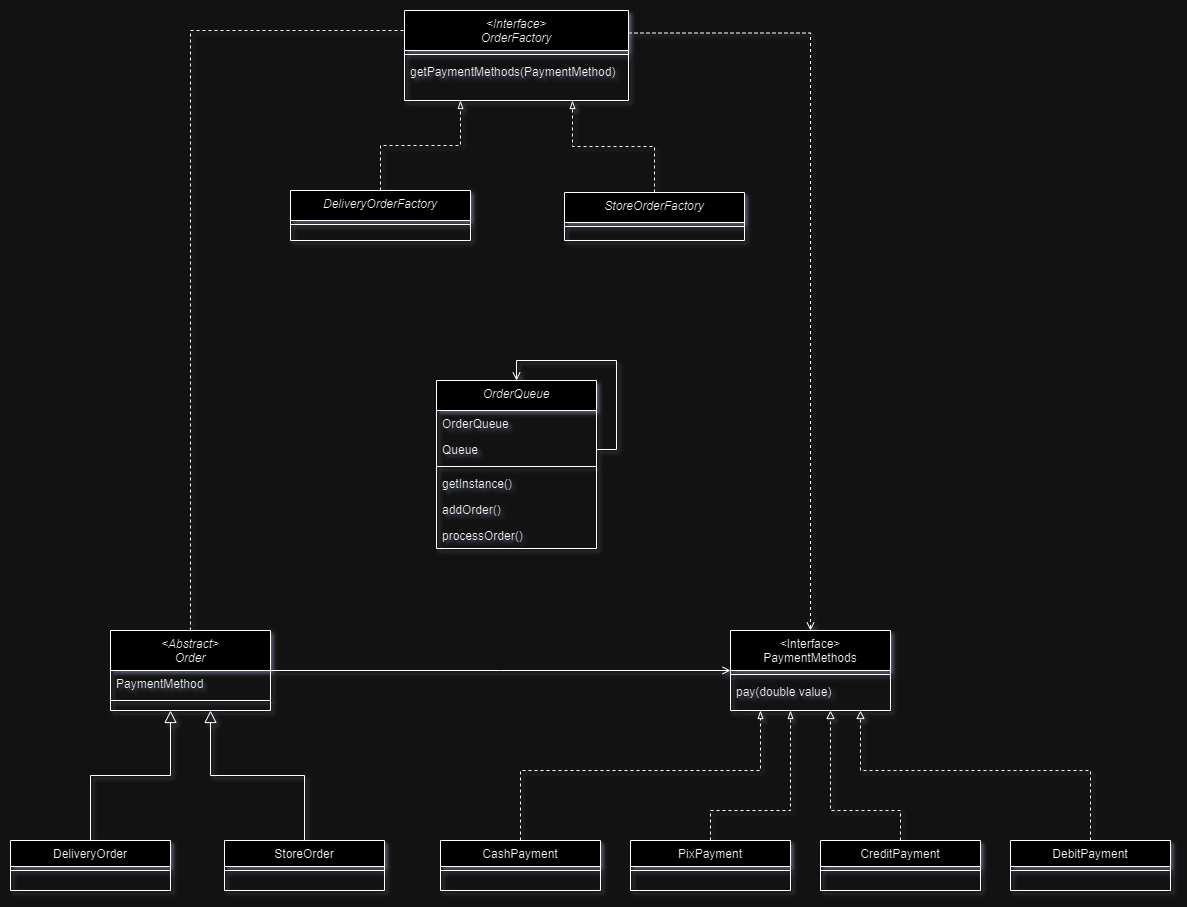

The diagram above was exported from draw.io. Its source (the exported page's mxGraphModel, read from the mxfile embedded in the PNG):
<mxGraphModel dx="839" dy="1691" grid="1" gridSize="10" guides="1" tooltips="1" connect="1" arrows="0" fold="1" page="1" pageScale="1" pageWidth="827" pageHeight="1169" math="0" shadow="0">
  <root>
    <mxCell id="WIyWlLk6GJQsqaUBKTNV-0" />
    <mxCell id="WIyWlLk6GJQsqaUBKTNV-1" parent="WIyWlLk6GJQsqaUBKTNV-0" />
    <mxCell id="MJeu_H8gKyBQQM7LgWVH-34" style="edgeStyle=orthogonalEdgeStyle;rounded=0;orthogonalLoop=1;jettySize=auto;html=1;entryX=0;entryY=0.25;entryDx=0;entryDy=0;dashed=1;" edge="1" parent="WIyWlLk6GJQsqaUBKTNV-1" source="zkfFHV4jXpPFQw0GAbJ--0" target="MJeu_H8gKyBQQM7LgWVH-16">
      <mxGeometry relative="1" as="geometry">
        <Array as="points">
          <mxPoint x="300" y="-470" />
          <mxPoint x="522" y="-470" />
          <mxPoint x="522" y="-468" />
        </Array>
      </mxGeometry>
    </mxCell>
    <mxCell id="zkfFHV4jXpPFQw0GAbJ--0" value="&lt;Abstract&gt;&#10;Order" style="swimlane;fontStyle=2;align=center;verticalAlign=top;childLayout=stackLayout;horizontal=1;startSize=40;horizontalStack=0;resizeParent=1;resizeLast=0;collapsible=1;marginBottom=0;rounded=0;shadow=0;strokeWidth=1;" parent="WIyWlLk6GJQsqaUBKTNV-1" vertex="1">
      <mxGeometry x="220" y="130" width="160" height="80" as="geometry">
        <mxRectangle x="230" y="140" width="160" height="26" as="alternateBounds" />
      </mxGeometry>
    </mxCell>
    <mxCell id="zkfFHV4jXpPFQw0GAbJ--1" value="PaymentMethod" style="text;align=left;verticalAlign=top;spacingLeft=4;spacingRight=4;overflow=hidden;rotatable=0;points=[[0,0.5],[1,0.5]];portConstraint=eastwest;" parent="zkfFHV4jXpPFQw0GAbJ--0" vertex="1">
      <mxGeometry y="40" width="160" height="26" as="geometry" />
    </mxCell>
    <mxCell id="zkfFHV4jXpPFQw0GAbJ--4" value="" style="line;html=1;strokeWidth=1;align=left;verticalAlign=middle;spacingTop=-1;spacingLeft=3;spacingRight=3;rotatable=0;labelPosition=right;points=[];portConstraint=eastwest;" parent="zkfFHV4jXpPFQw0GAbJ--0" vertex="1">
      <mxGeometry y="66" width="160" height="8" as="geometry" />
    </mxCell>
    <mxCell id="zkfFHV4jXpPFQw0GAbJ--6" value="DeliveryOrder" style="swimlane;fontStyle=0;align=center;verticalAlign=top;childLayout=stackLayout;horizontal=1;startSize=26;horizontalStack=0;resizeParent=1;resizeLast=0;collapsible=1;marginBottom=0;rounded=0;shadow=0;strokeWidth=1;" parent="WIyWlLk6GJQsqaUBKTNV-1" vertex="1">
      <mxGeometry x="120" y="340" width="160" height="50" as="geometry">
        <mxRectangle x="130" y="380" width="160" height="26" as="alternateBounds" />
      </mxGeometry>
    </mxCell>
    <mxCell id="zkfFHV4jXpPFQw0GAbJ--9" value="" style="line;html=1;strokeWidth=1;align=left;verticalAlign=middle;spacingTop=-1;spacingLeft=3;spacingRight=3;rotatable=0;labelPosition=right;points=[];portConstraint=eastwest;" parent="zkfFHV4jXpPFQw0GAbJ--6" vertex="1">
      <mxGeometry y="26" width="160" height="8" as="geometry" />
    </mxCell>
    <mxCell id="zkfFHV4jXpPFQw0GAbJ--12" value="" style="endArrow=block;endSize=10;endFill=0;shadow=0;strokeWidth=1;rounded=0;curved=0;edgeStyle=elbowEdgeStyle;elbow=vertical;" parent="WIyWlLk6GJQsqaUBKTNV-1" source="zkfFHV4jXpPFQw0GAbJ--6" edge="1">
      <mxGeometry width="160" relative="1" as="geometry">
        <mxPoint x="200" y="203" as="sourcePoint" />
        <mxPoint x="280" y="210" as="targetPoint" />
      </mxGeometry>
    </mxCell>
    <mxCell id="zkfFHV4jXpPFQw0GAbJ--13" value="StoreOrder" style="swimlane;fontStyle=0;align=center;verticalAlign=top;childLayout=stackLayout;horizontal=1;startSize=26;horizontalStack=0;resizeParent=1;resizeLast=0;collapsible=1;marginBottom=0;rounded=0;shadow=0;strokeWidth=1;" parent="WIyWlLk6GJQsqaUBKTNV-1" vertex="1">
      <mxGeometry x="334" y="340" width="160" height="50" as="geometry">
        <mxRectangle x="340" y="380" width="170" height="26" as="alternateBounds" />
      </mxGeometry>
    </mxCell>
    <mxCell id="zkfFHV4jXpPFQw0GAbJ--15" value="" style="line;html=1;strokeWidth=1;align=left;verticalAlign=middle;spacingTop=-1;spacingLeft=3;spacingRight=3;rotatable=0;labelPosition=right;points=[];portConstraint=eastwest;" parent="zkfFHV4jXpPFQw0GAbJ--13" vertex="1">
      <mxGeometry y="26" width="160" height="8" as="geometry" />
    </mxCell>
    <mxCell id="zkfFHV4jXpPFQw0GAbJ--16" value="" style="endArrow=block;endSize=10;endFill=0;shadow=0;strokeWidth=1;rounded=0;curved=0;edgeStyle=elbowEdgeStyle;elbow=vertical;" parent="WIyWlLk6GJQsqaUBKTNV-1" source="zkfFHV4jXpPFQw0GAbJ--13" edge="1">
      <mxGeometry width="160" relative="1" as="geometry">
        <mxPoint x="210" y="373" as="sourcePoint" />
        <mxPoint x="320" y="210" as="targetPoint" />
      </mxGeometry>
    </mxCell>
    <mxCell id="zkfFHV4jXpPFQw0GAbJ--17" value="&lt;Interface&gt;&#10;PaymentMethods" style="swimlane;fontStyle=0;align=center;verticalAlign=top;childLayout=stackLayout;horizontal=1;startSize=40;horizontalStack=0;resizeParent=1;resizeLast=0;collapsible=1;marginBottom=0;rounded=0;shadow=0;strokeWidth=1;" parent="WIyWlLk6GJQsqaUBKTNV-1" vertex="1">
      <mxGeometry x="840" y="130" width="160" height="80" as="geometry">
        <mxRectangle x="550" y="140" width="160" height="26" as="alternateBounds" />
      </mxGeometry>
    </mxCell>
    <mxCell id="zkfFHV4jXpPFQw0GAbJ--23" value="" style="line;html=1;strokeWidth=1;align=left;verticalAlign=middle;spacingTop=-1;spacingLeft=3;spacingRight=3;rotatable=0;labelPosition=right;points=[];portConstraint=eastwest;" parent="zkfFHV4jXpPFQw0GAbJ--17" vertex="1">
      <mxGeometry y="40" width="160" height="8" as="geometry" />
    </mxCell>
    <mxCell id="zkfFHV4jXpPFQw0GAbJ--24" value="pay(double value)" style="text;align=left;verticalAlign=top;spacingLeft=4;spacingRight=4;overflow=hidden;rotatable=0;points=[[0,0.5],[1,0.5]];portConstraint=eastwest;" parent="zkfFHV4jXpPFQw0GAbJ--17" vertex="1">
      <mxGeometry y="48" width="160" height="22" as="geometry" />
    </mxCell>
    <mxCell id="zkfFHV4jXpPFQw0GAbJ--26" value="" style="endArrow=open;shadow=0;strokeWidth=1;rounded=0;curved=0;endFill=1;edgeStyle=elbowEdgeStyle;elbow=vertical;" parent="WIyWlLk6GJQsqaUBKTNV-1" source="zkfFHV4jXpPFQw0GAbJ--0" target="zkfFHV4jXpPFQw0GAbJ--17" edge="1">
      <mxGeometry x="0.5" y="41" relative="1" as="geometry">
        <mxPoint x="380" y="192" as="sourcePoint" />
        <mxPoint x="540" y="192" as="targetPoint" />
        <mxPoint x="-40" y="32" as="offset" />
      </mxGeometry>
    </mxCell>
    <mxCell id="MJeu_H8gKyBQQM7LgWVH-11" style="edgeStyle=orthogonalEdgeStyle;rounded=0;orthogonalLoop=1;jettySize=auto;html=1;dashed=1;endArrow=blockThin;endFill=0;" edge="1" parent="WIyWlLk6GJQsqaUBKTNV-1" source="MJeu_H8gKyBQQM7LgWVH-0">
      <mxGeometry relative="1" as="geometry">
        <mxPoint x="870" y="210" as="targetPoint" />
        <Array as="points">
          <mxPoint x="630" y="270" />
          <mxPoint x="870" y="270" />
        </Array>
      </mxGeometry>
    </mxCell>
    <mxCell id="MJeu_H8gKyBQQM7LgWVH-0" value="CashPayment" style="swimlane;fontStyle=0;align=center;verticalAlign=top;childLayout=stackLayout;horizontal=1;startSize=26;horizontalStack=0;resizeParent=1;resizeLast=0;collapsible=1;marginBottom=0;rounded=0;shadow=0;strokeWidth=1;" vertex="1" parent="WIyWlLk6GJQsqaUBKTNV-1">
      <mxGeometry x="550" y="340" width="160" height="50" as="geometry">
        <mxRectangle x="340" y="380" width="170" height="26" as="alternateBounds" />
      </mxGeometry>
    </mxCell>
    <mxCell id="MJeu_H8gKyBQQM7LgWVH-2" value="" style="line;html=1;strokeWidth=1;align=left;verticalAlign=middle;spacingTop=-1;spacingLeft=3;spacingRight=3;rotatable=0;labelPosition=right;points=[];portConstraint=eastwest;" vertex="1" parent="MJeu_H8gKyBQQM7LgWVH-0">
      <mxGeometry y="26" width="160" height="8" as="geometry" />
    </mxCell>
    <mxCell id="MJeu_H8gKyBQQM7LgWVH-12" style="edgeStyle=orthogonalEdgeStyle;rounded=0;orthogonalLoop=1;jettySize=auto;html=1;dashed=1;endArrow=blockThin;endFill=0;" edge="1" parent="WIyWlLk6GJQsqaUBKTNV-1" source="MJeu_H8gKyBQQM7LgWVH-3">
      <mxGeometry relative="1" as="geometry">
        <mxPoint x="900" y="210" as="targetPoint" />
        <Array as="points">
          <mxPoint x="820" y="310" />
          <mxPoint x="900" y="310" />
        </Array>
      </mxGeometry>
    </mxCell>
    <mxCell id="MJeu_H8gKyBQQM7LgWVH-3" value="PixPayment" style="swimlane;fontStyle=0;align=center;verticalAlign=top;childLayout=stackLayout;horizontal=1;startSize=26;horizontalStack=0;resizeParent=1;resizeLast=0;collapsible=1;marginBottom=0;rounded=0;shadow=0;strokeWidth=1;" vertex="1" parent="WIyWlLk6GJQsqaUBKTNV-1">
      <mxGeometry x="740" y="340" width="160" height="50" as="geometry">
        <mxRectangle x="340" y="380" width="170" height="26" as="alternateBounds" />
      </mxGeometry>
    </mxCell>
    <mxCell id="MJeu_H8gKyBQQM7LgWVH-4" value="" style="line;html=1;strokeWidth=1;align=left;verticalAlign=middle;spacingTop=-1;spacingLeft=3;spacingRight=3;rotatable=0;labelPosition=right;points=[];portConstraint=eastwest;" vertex="1" parent="MJeu_H8gKyBQQM7LgWVH-3">
      <mxGeometry y="26" width="160" height="8" as="geometry" />
    </mxCell>
    <mxCell id="MJeu_H8gKyBQQM7LgWVH-13" style="edgeStyle=orthogonalEdgeStyle;rounded=0;orthogonalLoop=1;jettySize=auto;html=1;dashed=1;endArrow=block;endFill=0;" edge="1" parent="WIyWlLk6GJQsqaUBKTNV-1" source="MJeu_H8gKyBQQM7LgWVH-5">
      <mxGeometry relative="1" as="geometry">
        <mxPoint x="940" y="210" as="targetPoint" />
        <Array as="points">
          <mxPoint x="1010" y="310" />
          <mxPoint x="940" y="310" />
        </Array>
      </mxGeometry>
    </mxCell>
    <mxCell id="MJeu_H8gKyBQQM7LgWVH-5" value="CreditPayment" style="swimlane;fontStyle=0;align=center;verticalAlign=top;childLayout=stackLayout;horizontal=1;startSize=26;horizontalStack=0;resizeParent=1;resizeLast=0;collapsible=1;marginBottom=0;rounded=0;shadow=0;strokeWidth=1;" vertex="1" parent="WIyWlLk6GJQsqaUBKTNV-1">
      <mxGeometry x="930" y="340" width="160" height="50" as="geometry">
        <mxRectangle x="340" y="380" width="170" height="26" as="alternateBounds" />
      </mxGeometry>
    </mxCell>
    <mxCell id="MJeu_H8gKyBQQM7LgWVH-6" value="" style="line;html=1;strokeWidth=1;align=left;verticalAlign=middle;spacingTop=-1;spacingLeft=3;spacingRight=3;rotatable=0;labelPosition=right;points=[];portConstraint=eastwest;" vertex="1" parent="MJeu_H8gKyBQQM7LgWVH-5">
      <mxGeometry y="26" width="160" height="8" as="geometry" />
    </mxCell>
    <mxCell id="MJeu_H8gKyBQQM7LgWVH-14" style="edgeStyle=orthogonalEdgeStyle;rounded=0;orthogonalLoop=1;jettySize=auto;html=1;dashed=1;endArrow=block;endFill=0;" edge="1" parent="WIyWlLk6GJQsqaUBKTNV-1" source="MJeu_H8gKyBQQM7LgWVH-7">
      <mxGeometry relative="1" as="geometry">
        <mxPoint x="970" y="210" as="targetPoint" />
        <Array as="points">
          <mxPoint x="1200" y="270" />
          <mxPoint x="970" y="270" />
        </Array>
      </mxGeometry>
    </mxCell>
    <mxCell id="MJeu_H8gKyBQQM7LgWVH-7" value="DebitPayment" style="swimlane;fontStyle=0;align=center;verticalAlign=top;childLayout=stackLayout;horizontal=1;startSize=26;horizontalStack=0;resizeParent=1;resizeLast=0;collapsible=1;marginBottom=0;rounded=0;shadow=0;strokeWidth=1;" vertex="1" parent="WIyWlLk6GJQsqaUBKTNV-1">
      <mxGeometry x="1120" y="340" width="160" height="50" as="geometry">
        <mxRectangle x="340" y="380" width="170" height="26" as="alternateBounds" />
      </mxGeometry>
    </mxCell>
    <mxCell id="MJeu_H8gKyBQQM7LgWVH-8" value="" style="line;html=1;strokeWidth=1;align=left;verticalAlign=middle;spacingTop=-1;spacingLeft=3;spacingRight=3;rotatable=0;labelPosition=right;points=[];portConstraint=eastwest;" vertex="1" parent="MJeu_H8gKyBQQM7LgWVH-7">
      <mxGeometry y="26" width="160" height="8" as="geometry" />
    </mxCell>
    <mxCell id="MJeu_H8gKyBQQM7LgWVH-16" value="&lt;Interface&gt;&#10;OrderFactory" style="swimlane;fontStyle=2;align=center;verticalAlign=top;childLayout=stackLayout;horizontal=1;startSize=40;horizontalStack=0;resizeParent=1;resizeLast=0;collapsible=1;marginBottom=0;rounded=0;shadow=0;strokeWidth=1;" vertex="1" parent="WIyWlLk6GJQsqaUBKTNV-1">
      <mxGeometry x="514" y="-490" width="224" height="90" as="geometry">
        <mxRectangle x="230" y="140" width="160" height="26" as="alternateBounds" />
      </mxGeometry>
    </mxCell>
    <mxCell id="MJeu_H8gKyBQQM7LgWVH-18" value="" style="line;html=1;strokeWidth=1;align=left;verticalAlign=middle;spacingTop=-1;spacingLeft=3;spacingRight=3;rotatable=0;labelPosition=right;points=[];portConstraint=eastwest;" vertex="1" parent="MJeu_H8gKyBQQM7LgWVH-16">
      <mxGeometry y="40" width="224" height="8" as="geometry" />
    </mxCell>
    <mxCell id="MJeu_H8gKyBQQM7LgWVH-19" value="getPaymentMethods(PaymentMethod)" style="text;align=left;verticalAlign=top;spacingLeft=4;spacingRight=4;overflow=hidden;rotatable=0;points=[[0,0.5],[1,0.5]];portConstraint=eastwest;" vertex="1" parent="MJeu_H8gKyBQQM7LgWVH-16">
      <mxGeometry y="48" width="224" height="26" as="geometry" />
    </mxCell>
    <mxCell id="MJeu_H8gKyBQQM7LgWVH-27" style="edgeStyle=orthogonalEdgeStyle;rounded=0;orthogonalLoop=1;jettySize=auto;html=1;entryX=0.25;entryY=1;entryDx=0;entryDy=0;endArrow=blockThin;endFill=0;dashed=1;" edge="1" parent="WIyWlLk6GJQsqaUBKTNV-1" source="MJeu_H8gKyBQQM7LgWVH-21" target="MJeu_H8gKyBQQM7LgWVH-16">
      <mxGeometry relative="1" as="geometry" />
    </mxCell>
    <mxCell id="MJeu_H8gKyBQQM7LgWVH-21" value="DeliveryOrderFactory" style="swimlane;fontStyle=2;align=center;verticalAlign=top;childLayout=stackLayout;horizontal=1;startSize=30;horizontalStack=0;resizeParent=1;resizeLast=0;collapsible=1;marginBottom=0;rounded=0;shadow=0;strokeWidth=1;" vertex="1" parent="WIyWlLk6GJQsqaUBKTNV-1">
      <mxGeometry x="400" y="-310" width="180" height="50" as="geometry">
        <mxRectangle x="230" y="140" width="160" height="26" as="alternateBounds" />
      </mxGeometry>
    </mxCell>
    <mxCell id="MJeu_H8gKyBQQM7LgWVH-22" value="" style="line;html=1;strokeWidth=1;align=left;verticalAlign=middle;spacingTop=-1;spacingLeft=3;spacingRight=3;rotatable=0;labelPosition=right;points=[];portConstraint=eastwest;" vertex="1" parent="MJeu_H8gKyBQQM7LgWVH-21">
      <mxGeometry y="30" width="180" height="8" as="geometry" />
    </mxCell>
    <mxCell id="MJeu_H8gKyBQQM7LgWVH-28" style="edgeStyle=orthogonalEdgeStyle;rounded=0;orthogonalLoop=1;jettySize=auto;html=1;entryX=0.75;entryY=1;entryDx=0;entryDy=0;endArrow=blockThin;endFill=0;dashed=1;" edge="1" parent="WIyWlLk6GJQsqaUBKTNV-1" source="MJeu_H8gKyBQQM7LgWVH-24" target="MJeu_H8gKyBQQM7LgWVH-16">
      <mxGeometry relative="1" as="geometry" />
    </mxCell>
    <mxCell id="MJeu_H8gKyBQQM7LgWVH-24" value="StoreOrderFactory" style="swimlane;fontStyle=2;align=center;verticalAlign=top;childLayout=stackLayout;horizontal=1;startSize=30;horizontalStack=0;resizeParent=1;resizeLast=0;collapsible=1;marginBottom=0;rounded=0;shadow=0;strokeWidth=1;" vertex="1" parent="WIyWlLk6GJQsqaUBKTNV-1">
      <mxGeometry x="674" y="-308" width="180" height="48" as="geometry">
        <mxRectangle x="230" y="140" width="160" height="26" as="alternateBounds" />
      </mxGeometry>
    </mxCell>
    <mxCell id="MJeu_H8gKyBQQM7LgWVH-25" value="" style="line;html=1;strokeWidth=1;align=left;verticalAlign=middle;spacingTop=-1;spacingLeft=3;spacingRight=3;rotatable=0;labelPosition=right;points=[];portConstraint=eastwest;" vertex="1" parent="MJeu_H8gKyBQQM7LgWVH-24">
      <mxGeometry y="30" width="180" height="8" as="geometry" />
    </mxCell>
    <mxCell id="MJeu_H8gKyBQQM7LgWVH-33" style="edgeStyle=orthogonalEdgeStyle;rounded=0;orthogonalLoop=1;jettySize=auto;html=1;entryX=0.5;entryY=0;entryDx=0;entryDy=0;exitX=1;exitY=0.25;exitDx=0;exitDy=0;dashed=1;endArrow=open;endFill=0;" edge="1" parent="WIyWlLk6GJQsqaUBKTNV-1" source="MJeu_H8gKyBQQM7LgWVH-16" target="zkfFHV4jXpPFQw0GAbJ--17">
      <mxGeometry relative="1" as="geometry" />
    </mxCell>
    <mxCell id="MJeu_H8gKyBQQM7LgWVH-35" value="OrderQueue" style="swimlane;fontStyle=2;align=center;verticalAlign=top;childLayout=stackLayout;horizontal=1;startSize=30;horizontalStack=0;resizeParent=1;resizeLast=0;collapsible=1;marginBottom=0;rounded=0;shadow=0;strokeWidth=1;" vertex="1" parent="WIyWlLk6GJQsqaUBKTNV-1">
      <mxGeometry x="546" y="-120" width="160" height="168" as="geometry">
        <mxRectangle x="230" y="140" width="160" height="26" as="alternateBounds" />
      </mxGeometry>
    </mxCell>
    <mxCell id="MJeu_H8gKyBQQM7LgWVH-36" value="OrderQueue" style="text;align=left;verticalAlign=top;spacingLeft=4;spacingRight=4;overflow=hidden;rotatable=0;points=[[0,0.5],[1,0.5]];portConstraint=eastwest;" vertex="1" parent="MJeu_H8gKyBQQM7LgWVH-35">
      <mxGeometry y="30" width="160" height="26" as="geometry" />
    </mxCell>
    <mxCell id="MJeu_H8gKyBQQM7LgWVH-42" style="edgeStyle=orthogonalEdgeStyle;rounded=0;orthogonalLoop=1;jettySize=auto;html=1;entryX=0.5;entryY=0;entryDx=0;entryDy=0;endArrow=open;endFill=0;" edge="1" parent="MJeu_H8gKyBQQM7LgWVH-35" source="MJeu_H8gKyBQQM7LgWVH-38" target="MJeu_H8gKyBQQM7LgWVH-35">
      <mxGeometry relative="1" as="geometry">
        <Array as="points">
          <mxPoint x="180" y="69" />
          <mxPoint x="180" y="-20" />
          <mxPoint x="80" y="-20" />
        </Array>
      </mxGeometry>
    </mxCell>
    <mxCell id="MJeu_H8gKyBQQM7LgWVH-38" value="Queue" style="text;align=left;verticalAlign=top;spacingLeft=4;spacingRight=4;overflow=hidden;rotatable=0;points=[[0,0.5],[1,0.5]];portConstraint=eastwest;" vertex="1" parent="MJeu_H8gKyBQQM7LgWVH-35">
      <mxGeometry y="56" width="160" height="26" as="geometry" />
    </mxCell>
    <mxCell id="MJeu_H8gKyBQQM7LgWVH-37" value="" style="line;html=1;strokeWidth=1;align=left;verticalAlign=middle;spacingTop=-1;spacingLeft=3;spacingRight=3;rotatable=0;labelPosition=right;points=[];portConstraint=eastwest;" vertex="1" parent="MJeu_H8gKyBQQM7LgWVH-35">
      <mxGeometry y="82" width="160" height="8" as="geometry" />
    </mxCell>
    <mxCell id="MJeu_H8gKyBQQM7LgWVH-40" value="getInstance()" style="text;align=left;verticalAlign=top;spacingLeft=4;spacingRight=4;overflow=hidden;rotatable=0;points=[[0,0.5],[1,0.5]];portConstraint=eastwest;" vertex="1" parent="MJeu_H8gKyBQQM7LgWVH-35">
      <mxGeometry y="90" width="160" height="26" as="geometry" />
    </mxCell>
    <mxCell id="MJeu_H8gKyBQQM7LgWVH-41" value="addOrder()" style="text;align=left;verticalAlign=top;spacingLeft=4;spacingRight=4;overflow=hidden;rotatable=0;points=[[0,0.5],[1,0.5]];portConstraint=eastwest;" vertex="1" parent="MJeu_H8gKyBQQM7LgWVH-35">
      <mxGeometry y="116" width="160" height="26" as="geometry" />
    </mxCell>
    <mxCell id="MJeu_H8gKyBQQM7LgWVH-39" value="processOrder()" style="text;align=left;verticalAlign=top;spacingLeft=4;spacingRight=4;overflow=hidden;rotatable=0;points=[[0,0.5],[1,0.5]];portConstraint=eastwest;" vertex="1" parent="MJeu_H8gKyBQQM7LgWVH-35">
      <mxGeometry y="142" width="160" height="26" as="geometry" />
    </mxCell>
  </root>
</mxGraphModel>